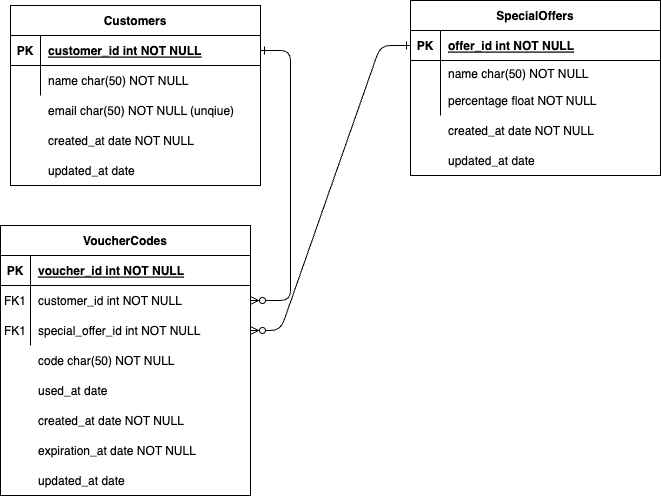

The diagram above was exported from draw.io. Its source (the exported page's mxGraphModel, read from the mxfile embedded in the PNG):
<mxGraphModel dx="1242" dy="820" grid="1" gridSize="10" guides="1" tooltips="1" connect="1" arrows="1" fold="1" page="1" pageScale="1" pageWidth="850" pageHeight="1100" math="0" shadow="0" extFonts="Permanent Marker^https://fonts.googleapis.com/css?family=Permanent+Marker">
  <root>
    <mxCell id="0" />
    <mxCell id="1" parent="0" />
    <mxCell id="C-vyLk0tnHw3VtMMgP7b-1" value="" style="edgeStyle=entityRelationEdgeStyle;endArrow=ERzeroToMany;startArrow=ERone;endFill=1;startFill=0;" parent="1" source="C-vyLk0tnHw3VtMMgP7b-24" target="C-vyLk0tnHw3VtMMgP7b-6" edge="1">
      <mxGeometry width="100" height="100" relative="1" as="geometry">
        <mxPoint x="340" y="720" as="sourcePoint" />
        <mxPoint x="440" y="620" as="targetPoint" />
      </mxGeometry>
    </mxCell>
    <mxCell id="C-vyLk0tnHw3VtMMgP7b-2" value="VoucherCodes" style="shape=table;startSize=30;container=1;collapsible=1;childLayout=tableLayout;fixedRows=1;rowLines=0;fontStyle=1;align=center;resizeLast=1;" parent="1" vertex="1">
      <mxGeometry x="110" y="340" width="250" height="270" as="geometry" />
    </mxCell>
    <mxCell id="C-vyLk0tnHw3VtMMgP7b-3" value="" style="shape=partialRectangle;collapsible=0;dropTarget=0;pointerEvents=0;fillColor=none;points=[[0,0.5],[1,0.5]];portConstraint=eastwest;top=0;left=0;right=0;bottom=1;" parent="C-vyLk0tnHw3VtMMgP7b-2" vertex="1">
      <mxGeometry y="30" width="250" height="30" as="geometry" />
    </mxCell>
    <mxCell id="C-vyLk0tnHw3VtMMgP7b-4" value="PK" style="shape=partialRectangle;overflow=hidden;connectable=0;fillColor=none;top=0;left=0;bottom=0;right=0;fontStyle=1;" parent="C-vyLk0tnHw3VtMMgP7b-3" vertex="1">
      <mxGeometry width="30" height="30" as="geometry">
        <mxRectangle width="30" height="30" as="alternateBounds" />
      </mxGeometry>
    </mxCell>
    <mxCell id="C-vyLk0tnHw3VtMMgP7b-5" value="voucher_id int NOT NULL " style="shape=partialRectangle;overflow=hidden;connectable=0;fillColor=none;top=0;left=0;bottom=0;right=0;align=left;spacingLeft=6;fontStyle=5;" parent="C-vyLk0tnHw3VtMMgP7b-3" vertex="1">
      <mxGeometry x="30" width="220" height="30" as="geometry">
        <mxRectangle width="220" height="30" as="alternateBounds" />
      </mxGeometry>
    </mxCell>
    <mxCell id="C-vyLk0tnHw3VtMMgP7b-6" value="" style="shape=partialRectangle;collapsible=0;dropTarget=0;pointerEvents=0;fillColor=none;points=[[0,0.5],[1,0.5]];portConstraint=eastwest;top=0;left=0;right=0;bottom=0;" parent="C-vyLk0tnHw3VtMMgP7b-2" vertex="1">
      <mxGeometry y="60" width="250" height="30" as="geometry" />
    </mxCell>
    <mxCell id="C-vyLk0tnHw3VtMMgP7b-7" value="FK1" style="shape=partialRectangle;overflow=hidden;connectable=0;fillColor=none;top=0;left=0;bottom=0;right=0;" parent="C-vyLk0tnHw3VtMMgP7b-6" vertex="1">
      <mxGeometry width="30" height="30" as="geometry">
        <mxRectangle width="30" height="30" as="alternateBounds" />
      </mxGeometry>
    </mxCell>
    <mxCell id="C-vyLk0tnHw3VtMMgP7b-8" value="customer_id int NOT NULL" style="shape=partialRectangle;overflow=hidden;connectable=0;fillColor=none;top=0;left=0;bottom=0;right=0;align=left;spacingLeft=6;" parent="C-vyLk0tnHw3VtMMgP7b-6" vertex="1">
      <mxGeometry x="30" width="220" height="30" as="geometry">
        <mxRectangle width="220" height="30" as="alternateBounds" />
      </mxGeometry>
    </mxCell>
    <mxCell id="C-vyLk0tnHw3VtMMgP7b-9" value="" style="shape=partialRectangle;collapsible=0;dropTarget=0;pointerEvents=0;fillColor=none;points=[[0,0.5],[1,0.5]];portConstraint=eastwest;top=0;left=0;right=0;bottom=0;" parent="C-vyLk0tnHw3VtMMgP7b-2" vertex="1">
      <mxGeometry y="90" width="250" height="30" as="geometry" />
    </mxCell>
    <mxCell id="C-vyLk0tnHw3VtMMgP7b-10" value="" style="shape=partialRectangle;overflow=hidden;connectable=0;fillColor=none;top=0;left=0;bottom=0;right=0;" parent="C-vyLk0tnHw3VtMMgP7b-9" vertex="1">
      <mxGeometry width="30" height="30" as="geometry">
        <mxRectangle width="30" height="30" as="alternateBounds" />
      </mxGeometry>
    </mxCell>
    <mxCell id="C-vyLk0tnHw3VtMMgP7b-11" value="special_offer_id int NOT NULL" style="shape=partialRectangle;overflow=hidden;connectable=0;fillColor=none;top=0;left=0;bottom=0;right=0;align=left;spacingLeft=6;" parent="C-vyLk0tnHw3VtMMgP7b-9" vertex="1">
      <mxGeometry x="30" width="220" height="30" as="geometry">
        <mxRectangle width="220" height="30" as="alternateBounds" />
      </mxGeometry>
    </mxCell>
    <mxCell id="C-vyLk0tnHw3VtMMgP7b-13" value="SpecialOffers" style="shape=table;startSize=30;container=1;collapsible=1;childLayout=tableLayout;fixedRows=1;rowLines=0;fontStyle=1;align=center;resizeLast=1;" parent="1" vertex="1">
      <mxGeometry x="520" y="115" width="250" height="175" as="geometry" />
    </mxCell>
    <mxCell id="C-vyLk0tnHw3VtMMgP7b-14" value="" style="shape=partialRectangle;collapsible=0;dropTarget=0;pointerEvents=0;fillColor=none;points=[[0,0.5],[1,0.5]];portConstraint=eastwest;top=0;left=0;right=0;bottom=1;" parent="C-vyLk0tnHw3VtMMgP7b-13" vertex="1">
      <mxGeometry y="30" width="250" height="30" as="geometry" />
    </mxCell>
    <mxCell id="C-vyLk0tnHw3VtMMgP7b-15" value="PK" style="shape=partialRectangle;overflow=hidden;connectable=0;fillColor=none;top=0;left=0;bottom=0;right=0;fontStyle=1;" parent="C-vyLk0tnHw3VtMMgP7b-14" vertex="1">
      <mxGeometry width="30" height="30" as="geometry">
        <mxRectangle width="30" height="30" as="alternateBounds" />
      </mxGeometry>
    </mxCell>
    <mxCell id="C-vyLk0tnHw3VtMMgP7b-16" value="offer_id int NOT NULL " style="shape=partialRectangle;overflow=hidden;connectable=0;fillColor=none;top=0;left=0;bottom=0;right=0;align=left;spacingLeft=6;fontStyle=5;" parent="C-vyLk0tnHw3VtMMgP7b-14" vertex="1">
      <mxGeometry x="30" width="220" height="30" as="geometry">
        <mxRectangle width="220" height="30" as="alternateBounds" />
      </mxGeometry>
    </mxCell>
    <mxCell id="C-vyLk0tnHw3VtMMgP7b-17" value="" style="shape=partialRectangle;collapsible=0;dropTarget=0;pointerEvents=0;fillColor=none;points=[[0,0.5],[1,0.5]];portConstraint=eastwest;top=0;left=0;right=0;bottom=0;" parent="C-vyLk0tnHw3VtMMgP7b-13" vertex="1">
      <mxGeometry y="60" width="250" height="25" as="geometry" />
    </mxCell>
    <mxCell id="C-vyLk0tnHw3VtMMgP7b-18" value="" style="shape=partialRectangle;overflow=hidden;connectable=0;fillColor=none;top=0;left=0;bottom=0;right=0;" parent="C-vyLk0tnHw3VtMMgP7b-17" vertex="1">
      <mxGeometry width="30" height="25" as="geometry">
        <mxRectangle width="30" height="25" as="alternateBounds" />
      </mxGeometry>
    </mxCell>
    <mxCell id="C-vyLk0tnHw3VtMMgP7b-19" value="name char(50) NOT NULL" style="shape=partialRectangle;overflow=hidden;connectable=0;fillColor=none;top=0;left=0;bottom=0;right=0;align=left;spacingLeft=6;" parent="C-vyLk0tnHw3VtMMgP7b-17" vertex="1">
      <mxGeometry x="30" width="220" height="25" as="geometry">
        <mxRectangle width="220" height="25" as="alternateBounds" />
      </mxGeometry>
    </mxCell>
    <mxCell id="C-vyLk0tnHw3VtMMgP7b-20" value="" style="shape=partialRectangle;collapsible=0;dropTarget=0;pointerEvents=0;fillColor=none;points=[[0,0.5],[1,0.5]];portConstraint=eastwest;top=0;left=0;right=0;bottom=0;" parent="C-vyLk0tnHw3VtMMgP7b-13" vertex="1">
      <mxGeometry y="85" width="250" height="30" as="geometry" />
    </mxCell>
    <mxCell id="C-vyLk0tnHw3VtMMgP7b-21" value="" style="shape=partialRectangle;overflow=hidden;connectable=0;fillColor=none;top=0;left=0;bottom=0;right=0;" parent="C-vyLk0tnHw3VtMMgP7b-20" vertex="1">
      <mxGeometry width="30" height="30" as="geometry">
        <mxRectangle width="30" height="30" as="alternateBounds" />
      </mxGeometry>
    </mxCell>
    <mxCell id="C-vyLk0tnHw3VtMMgP7b-22" value="percentage float NOT NULL" style="shape=partialRectangle;overflow=hidden;connectable=0;fillColor=none;top=0;left=0;bottom=0;right=0;align=left;spacingLeft=6;" parent="C-vyLk0tnHw3VtMMgP7b-20" vertex="1">
      <mxGeometry x="30" width="220" height="30" as="geometry">
        <mxRectangle width="220" height="30" as="alternateBounds" />
      </mxGeometry>
    </mxCell>
    <mxCell id="C-vyLk0tnHw3VtMMgP7b-23" value="Customers" style="shape=table;startSize=30;container=1;collapsible=1;childLayout=tableLayout;fixedRows=1;rowLines=0;fontStyle=1;align=center;resizeLast=1;" parent="1" vertex="1">
      <mxGeometry x="120" y="120" width="250" height="180" as="geometry" />
    </mxCell>
    <mxCell id="C-vyLk0tnHw3VtMMgP7b-24" value="" style="shape=partialRectangle;collapsible=0;dropTarget=0;pointerEvents=0;fillColor=none;points=[[0,0.5],[1,0.5]];portConstraint=eastwest;top=0;left=0;right=0;bottom=1;" parent="C-vyLk0tnHw3VtMMgP7b-23" vertex="1">
      <mxGeometry y="30" width="250" height="30" as="geometry" />
    </mxCell>
    <mxCell id="C-vyLk0tnHw3VtMMgP7b-25" value="PK" style="shape=partialRectangle;overflow=hidden;connectable=0;fillColor=none;top=0;left=0;bottom=0;right=0;fontStyle=1;" parent="C-vyLk0tnHw3VtMMgP7b-24" vertex="1">
      <mxGeometry width="30" height="30" as="geometry">
        <mxRectangle width="30" height="30" as="alternateBounds" />
      </mxGeometry>
    </mxCell>
    <mxCell id="C-vyLk0tnHw3VtMMgP7b-26" value="customer_id int NOT NULL " style="shape=partialRectangle;overflow=hidden;connectable=0;fillColor=none;top=0;left=0;bottom=0;right=0;align=left;spacingLeft=6;fontStyle=5;" parent="C-vyLk0tnHw3VtMMgP7b-24" vertex="1">
      <mxGeometry x="30" width="220" height="30" as="geometry">
        <mxRectangle width="220" height="30" as="alternateBounds" />
      </mxGeometry>
    </mxCell>
    <mxCell id="C-vyLk0tnHw3VtMMgP7b-27" value="" style="shape=partialRectangle;collapsible=0;dropTarget=0;pointerEvents=0;fillColor=none;points=[[0,0.5],[1,0.5]];portConstraint=eastwest;top=0;left=0;right=0;bottom=0;" parent="C-vyLk0tnHw3VtMMgP7b-23" vertex="1">
      <mxGeometry y="60" width="250" height="30" as="geometry" />
    </mxCell>
    <mxCell id="C-vyLk0tnHw3VtMMgP7b-28" value="" style="shape=partialRectangle;overflow=hidden;connectable=0;fillColor=none;top=0;left=0;bottom=0;right=0;" parent="C-vyLk0tnHw3VtMMgP7b-27" vertex="1">
      <mxGeometry width="30" height="30" as="geometry">
        <mxRectangle width="30" height="30" as="alternateBounds" />
      </mxGeometry>
    </mxCell>
    <mxCell id="C-vyLk0tnHw3VtMMgP7b-29" value="name char(50) NOT NULL" style="shape=partialRectangle;overflow=hidden;connectable=0;fillColor=none;top=0;left=0;bottom=0;right=0;align=left;spacingLeft=6;" parent="C-vyLk0tnHw3VtMMgP7b-27" vertex="1">
      <mxGeometry x="30" width="220" height="30" as="geometry">
        <mxRectangle width="220" height="30" as="alternateBounds" />
      </mxGeometry>
    </mxCell>
    <mxCell id="uES_5kYHqtEdJAAifsH8-1" value="email char(50) NOT NULL (unqiue)" style="shape=partialRectangle;overflow=hidden;connectable=0;fillColor=none;top=0;left=0;bottom=0;right=0;align=left;spacingLeft=6;" vertex="1" parent="1">
      <mxGeometry x="150" y="210" width="220" height="30" as="geometry">
        <mxRectangle width="220" height="30" as="alternateBounds" />
      </mxGeometry>
    </mxCell>
    <mxCell id="uES_5kYHqtEdJAAifsH8-3" value="created_at date NOT NULL" style="shape=partialRectangle;overflow=hidden;connectable=0;fillColor=none;top=0;left=0;bottom=0;right=0;align=left;spacingLeft=6;" vertex="1" parent="1">
      <mxGeometry x="150" y="240" width="220" height="30" as="geometry">
        <mxRectangle width="220" height="30" as="alternateBounds" />
      </mxGeometry>
    </mxCell>
    <mxCell id="uES_5kYHqtEdJAAifsH8-4" value="updated_at date" style="shape=partialRectangle;overflow=hidden;connectable=0;fillColor=none;top=0;left=0;bottom=0;right=0;align=left;spacingLeft=6;" vertex="1" parent="1">
      <mxGeometry x="150" y="270" width="220" height="30" as="geometry">
        <mxRectangle width="220" height="30" as="alternateBounds" />
      </mxGeometry>
    </mxCell>
    <mxCell id="uES_5kYHqtEdJAAifsH8-5" value="" style="edgeStyle=entityRelationEdgeStyle;endArrow=ERzeroToMany;startArrow=ERone;endFill=1;startFill=0;exitX=0;exitY=0.5;exitDx=0;exitDy=0;entryX=1;entryY=0.5;entryDx=0;entryDy=0;" edge="1" parent="1" source="C-vyLk0tnHw3VtMMgP7b-14" target="C-vyLk0tnHw3VtMMgP7b-9">
      <mxGeometry width="100" height="100" relative="1" as="geometry">
        <mxPoint x="380" y="175" as="sourcePoint" />
        <mxPoint x="370" y="425" as="targetPoint" />
        <Array as="points">
          <mxPoint x="490" y="230" />
          <mxPoint x="470" y="230" />
        </Array>
      </mxGeometry>
    </mxCell>
    <mxCell id="uES_5kYHqtEdJAAifsH8-6" value="created_at date NOT NULL" style="shape=partialRectangle;overflow=hidden;connectable=0;fillColor=none;top=0;left=0;bottom=0;right=0;align=left;spacingLeft=6;" vertex="1" parent="1">
      <mxGeometry x="550" y="230" width="220" height="30" as="geometry">
        <mxRectangle width="220" height="30" as="alternateBounds" />
      </mxGeometry>
    </mxCell>
    <mxCell id="uES_5kYHqtEdJAAifsH8-7" value="code char(50) NOT NULL" style="shape=partialRectangle;overflow=hidden;connectable=0;fillColor=none;top=0;left=0;bottom=0;right=0;align=left;spacingLeft=6;" vertex="1" parent="1">
      <mxGeometry x="140" y="460" width="220" height="30" as="geometry">
        <mxRectangle width="220" height="30" as="alternateBounds" />
      </mxGeometry>
    </mxCell>
    <mxCell id="uES_5kYHqtEdJAAifsH8-9" value="updated_at date" style="shape=partialRectangle;overflow=hidden;connectable=0;fillColor=none;top=0;left=0;bottom=0;right=0;align=left;spacingLeft=6;" vertex="1" parent="1">
      <mxGeometry x="550" y="260" width="220" height="30" as="geometry">
        <mxRectangle width="220" height="30" as="alternateBounds" />
      </mxGeometry>
    </mxCell>
    <mxCell id="uES_5kYHqtEdJAAifsH8-10" value="created_at date NOT NULL" style="shape=partialRectangle;overflow=hidden;connectable=0;fillColor=none;top=0;left=0;bottom=0;right=0;align=left;spacingLeft=6;" vertex="1" parent="1">
      <mxGeometry x="140" y="520" width="220" height="30" as="geometry">
        <mxRectangle width="220" height="30" as="alternateBounds" />
      </mxGeometry>
    </mxCell>
    <mxCell id="uES_5kYHqtEdJAAifsH8-11" value="expiration_at date NOT NULL" style="shape=partialRectangle;overflow=hidden;connectable=0;fillColor=none;top=0;left=0;bottom=0;right=0;align=left;spacingLeft=6;" vertex="1" parent="1">
      <mxGeometry x="140" y="550" width="220" height="30" as="geometry">
        <mxRectangle width="220" height="30" as="alternateBounds" />
      </mxGeometry>
    </mxCell>
    <mxCell id="uES_5kYHqtEdJAAifsH8-12" value="FK1" style="shape=partialRectangle;overflow=hidden;connectable=0;fillColor=none;top=0;left=0;bottom=0;right=0;" vertex="1" parent="1">
      <mxGeometry x="110" y="430" width="30" height="30" as="geometry">
        <mxRectangle width="30" height="30" as="alternateBounds" />
      </mxGeometry>
    </mxCell>
    <mxCell id="uES_5kYHqtEdJAAifsH8-13" value="updated_at date" style="shape=partialRectangle;overflow=hidden;connectable=0;fillColor=none;top=0;left=0;bottom=0;right=0;align=left;spacingLeft=6;" vertex="1" parent="1">
      <mxGeometry x="140" y="580" width="220" height="30" as="geometry">
        <mxRectangle width="220" height="30" as="alternateBounds" />
      </mxGeometry>
    </mxCell>
    <mxCell id="uES_5kYHqtEdJAAifsH8-15" value="used_at date" style="shape=partialRectangle;overflow=hidden;connectable=0;fillColor=none;top=0;left=0;bottom=0;right=0;align=left;spacingLeft=6;" vertex="1" parent="1">
      <mxGeometry x="140" y="490" width="220" height="30" as="geometry">
        <mxRectangle width="220" height="30" as="alternateBounds" />
      </mxGeometry>
    </mxCell>
  </root>
</mxGraphModel>